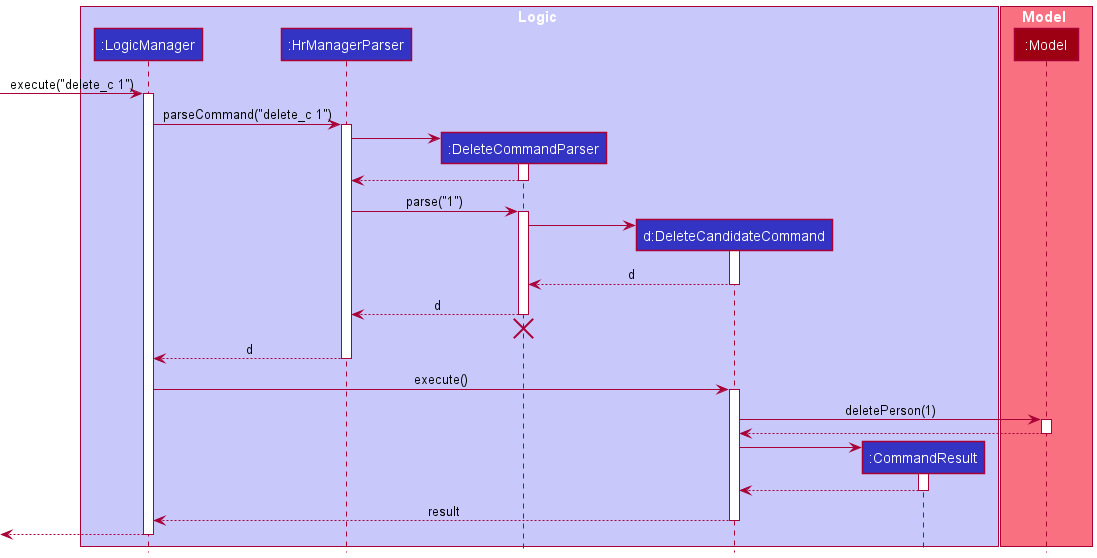

The diagram above was rendered by PlantUML. Its source (embedded in the PNG):
@startuml
!include style.puml

box Logic LOGIC_COLOR_T1
participant ":LogicManager" as LogicManager LOGIC_COLOR
participant ":HrManagerParser" as HrManagerParser LOGIC_COLOR
participant ":DeleteCommandParser" as DeleteCandidateCommandParser LOGIC_COLOR
participant "d:DeleteCandidateCommand" as DeleteCandidateCommand LOGIC_COLOR
participant ":CommandResult" as CommandResult LOGIC_COLOR
end box

box Model MODEL_COLOR_T1
participant ":Model" as Model MODEL_COLOR
end box

[-> LogicManager : execute("delete_c 1")
activate LogicManager

LogicManager -> HrManagerParser : parseCommand("delete_c 1")
activate HrManagerParser

create DeleteCandidateCommandParser
HrManagerParser -> DeleteCandidateCommandParser
activate DeleteCandidateCommandParser

DeleteCandidateCommandParser --> HrManagerParser
deactivate DeleteCandidateCommandParser

HrManagerParser -> DeleteCandidateCommandParser : parse("1")
activate DeleteCandidateCommandParser

create DeleteCandidateCommand
DeleteCandidateCommandParser -> DeleteCandidateCommand
activate DeleteCandidateCommand

DeleteCandidateCommand --> DeleteCandidateCommandParser : d
deactivate DeleteCandidateCommand

DeleteCandidateCommandParser --> HrManagerParser : d
deactivate DeleteCandidateCommandParser
'Hidden arrow to position the destroy marker below the end of the activation bar.
DeleteCandidateCommandParser -[hidden]-> HrManagerParser
destroy DeleteCandidateCommandParser

HrManagerParser --> LogicManager : d
deactivate HrManagerParser

LogicManager -> DeleteCandidateCommand : execute()
activate DeleteCandidateCommand

DeleteCandidateCommand -> Model : deletePerson(1)
activate Model

Model --> DeleteCandidateCommand
deactivate Model

create CommandResult
DeleteCandidateCommand -> CommandResult
activate CommandResult

CommandResult --> DeleteCandidateCommand
deactivate CommandResult

DeleteCandidateCommand --> LogicManager : result
deactivate DeleteCandidateCommand

[<--LogicManager
deactivate LogicManager
@enduml